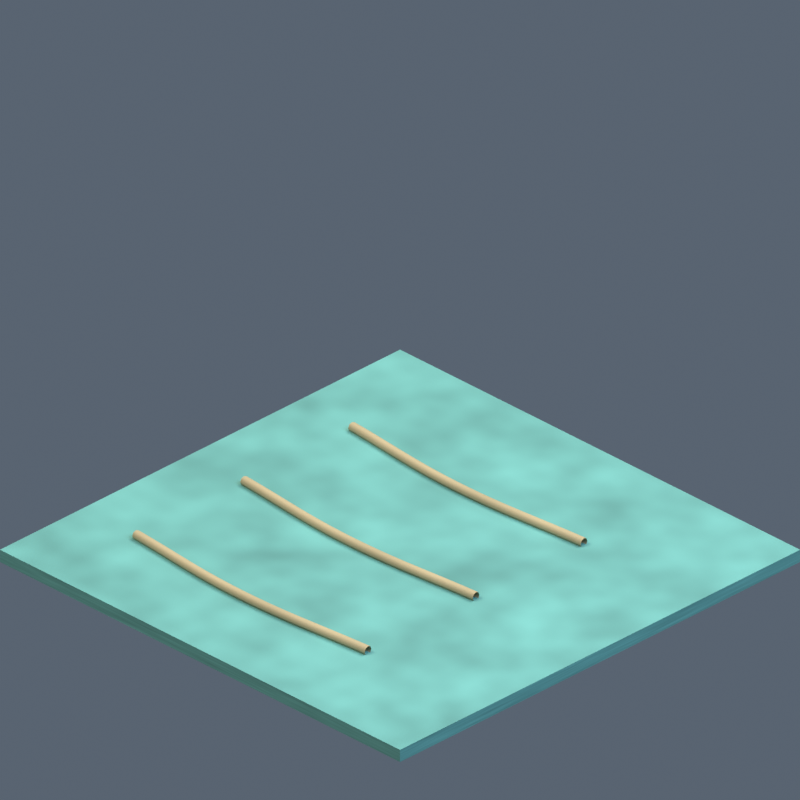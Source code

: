 # Source: environment-tile-shallows.blend  (saved by Blender 5.2.44; exported with 4.5.12 LTS)
import bpy
from mathutils import Matrix  # noqa: F401  (used for matrix-valued properties, if any)

bpy.ops.wm.read_factory_settings(use_empty=True)
scene = bpy.context.scene
scene.name = 'Scene'

# ---- collections
col_collection = bpy.data.collections.new('Collection'); scene.collection.children.link(col_collection)

# ---- materials (node trees are filled in below, after node groups)
mat_shallow_001 = bpy.data.materials.new('shallow.001')
mat_shallow_001.diffuse_color = (0.1046, 0.3278, 0.314, 1.0)
mat_shellshade_010 = bpy.data.materials.new('shellShade.010')
mat_shellshade_010.diffuse_color = (0.402, 0.3325, 0.1981, 1.0)

# ---- material node trees
mat_shallow_001.use_nodes = True; mat_shallow_001.node_tree.nodes.clear()
_N = mat_shallow_001.node_tree.nodes; _L = mat_shallow_001.node_tree.links
n0 = _N.new('ShaderNodeBsdfPrincipled'); n0.name = 'Principled BSDF'; n0.location = (-200, 100)
n0.inputs[2].default_value = 0.8
n0.inputs[10].default_value = 0.005
n1 = _N.new('ShaderNodeOutputMaterial'); n1.name = 'Material Output'; n1.location = (200, 100)
n2 = _N.new('ShaderNodeTexNoise'); n2.name = 'Noise Texture'; n2.location = (0, 0)
n2.width = 160
n2.inputs[4].default_value = 0.75
n3 = _N.new('ShaderNodeTexCoord'); n3.name = 'Texture Coordinate'; n3.location = (0, 0)
n4 = _N.new('ShaderNodeValToRGB'); n4.name = 'Color Ramp'; n4.location = (0, 0)
while len(n4.color_ramp.elements) > 1: n4.color_ramp.elements.remove(n4.color_ramp.elements[-1])
n4.color_ramp.elements[0].position = 0.18; n4.color_ramp.elements[0].color = (0.068, 0.2131, 0.2041, 1.0)
_e = n4.color_ramp.elements.new(0.82); _e.color = (0.144, 0.4341, 0.4162, 1.0)
_L.new(n0.outputs[0], n1.inputs[0])
_L.new(n3.outputs[0], n2.inputs[0])
_L.new(n2.outputs[0], n4.inputs[0])
_L.new(n4.outputs[0], n0.inputs[0])
n1.is_active_output = True
mat_shellshade_010.use_nodes = True; mat_shellshade_010.node_tree.nodes.clear()
_N = mat_shellshade_010.node_tree.nodes; _L = mat_shellshade_010.node_tree.links
n0 = _N.new('ShaderNodeBsdfPrincipled'); n0.name = 'Principled BSDF'; n0.location = (-200, 100)
n0.inputs[2].default_value = 0.8
n0.inputs[10].default_value = 0.005
n1 = _N.new('ShaderNodeOutputMaterial'); n1.name = 'Material Output'; n1.location = (200, 100)
n2 = _N.new('ShaderNodeTexNoise'); n2.name = 'Noise Texture'; n2.location = (0, 0)
n2.width = 160
n2.inputs[4].default_value = 0.75
n3 = _N.new('ShaderNodeTexCoord'); n3.name = 'Texture Coordinate'; n3.location = (0, 0)
n4 = _N.new('ShaderNodeValToRGB'); n4.name = 'Color Ramp'; n4.location = (0, 0)
while len(n4.color_ramp.elements) > 1: n4.color_ramp.elements.remove(n4.color_ramp.elements[-1])
n4.color_ramp.elements[0].position = 0.18; n4.color_ramp.elements[0].color = (0.2613, 0.2161, 0.1287, 1.0)
_e = n4.color_ramp.elements.new(0.82); _e.color = (0.5306, 0.4402, 0.2655, 1.0)
_L.new(n0.outputs[0], n1.inputs[0])
_L.new(n3.outputs[0], n2.inputs[0])
_L.new(n2.outputs[0], n4.inputs[0])
_L.new(n4.outputs[0], n0.inputs[0])
n1.is_active_output = True

# ---- world
world_soft_blue_studio_051 = bpy.data.worlds.new('soft blue studio.051'); scene.world = world_soft_blue_studio_051
world_soft_blue_studio_051.use_nodes = True; world_soft_blue_studio_051.node_tree.nodes.clear()
_N = world_soft_blue_studio_051.node_tree.nodes; _L = world_soft_blue_studio_051.node_tree.links
n0 = _N.new('ShaderNodeBackground'); n0.name = 'Background'; n0.location = (-200, 100)
n0.inputs[0].default_value = (0.18, 0.23, 0.3, 1.0)
n0.inputs[1].default_value = 0.55
n1 = _N.new('ShaderNodeOutputWorld'); n1.name = 'World Output'; n1.location = (200, 100)
_L.new(n0.outputs[0], n1.inputs[0])
n1.is_active_output = True

# ---- cameras
cam_camera_052 = bpy.data.cameras.new('Camera.052')
cam_camera_052.type = 'ORTHO'
cam_camera_052.ortho_scale = 1.414

# ---- lights
light_area_153 = bpy.data.lights.new('Area.153', 'AREA')
light_area_153.color = (1.0, 0.86, 0.66)
light_area_153.energy = 950.0
light_area_153.shape = 'DISK'
light_area_153.size = 5.0
light_area_153.size_y = 1.0
light_area_154 = bpy.data.lights.new('Area.154', 'AREA')
light_area_154.color = (0.65, 0.81, 1.0)
light_area_154.energy = 550.0
light_area_154.shape = 'DISK'
light_area_154.size = 5.0
light_area_154.size_y = 1.0
light_area_155 = bpy.data.lights.new('Area.155', 'AREA')
light_area_155.color = (1.0, 0.91, 0.73)
light_area_155.energy = 750.0
light_area_155.shape = 'DISK'
light_area_155.size = 4.0
light_area_155.size_y = 1.0

# ---- meshes
me_cube_1312 = bpy.data.meshes.new('Cube.1312')
me_cube_1312.from_pydata([(-0.5, -0.5, -0.0125), (-0.5, -0.5, 0.0125), (-0.5, 0.5, -0.0125), (-0.5, 0.5, 0.0125), (0.5, -0.5, -0.0125), (0.5, -0.5, 0.0125), (0.5, 0.5, -0.0125), (0.5, 0.5, 0.0125)], [], [(0, 1, 3, 2), (2, 3, 7, 6), (6, 7, 5, 4), (4, 5, 1, 0), (2, 6, 4, 0), (7, 3, 1, 5)])
_uv = me_cube_1312.uv_layers.new(name='UVMap')
_uv.uv.foreach_set('vector', [0.375, 0.0, 0.625, 0.0, 0.625, 0.25, 0.375, 0.25, 0.375, 0.25, 0.625, 0.25, 0.625, 0.5, 0.375, 0.5, 0.375, 0.5, 0.625, 0.5, 0.625, 0.75, 0.375, 0.75, 0.375, 0.75, 0.625, 0.75, 0.625, 1.0, 0.375, 1.0, 0.125, 0.5, 0.375, 0.5, 0.375, 0.75, 0.125, 0.75, 0.625, 0.5, 0.875, 0.5, 0.875, 0.75, 0.625, 0.75])
me_cube_1312.materials.append(mat_shallow_001)
me_cube_1312.update()

# ---- curves / text
cu_water_ripple_003 = bpy.data.curves.new('water ripple.003', 'CURVE')
cu_water_ripple_003.dimensions = '3D'
_sp = cu_water_ripple_003.splines.new('BEZIER'); _sp.bezier_points.add(2)
_sp.bezier_points.foreach_set('co', [-0.36, -0.3, 0.004, -0.08, -0.32, 0.004, 0.22, -0.3, 0.004])
_sp.bezier_points.foreach_set('handle_left', [-0.4693, -0.2922, 0.004, -0.1896, -0.3197, 0.004, 0.1029, -0.3078, 0.004])
_sp.bezier_points.foreach_set('handle_right', [-0.2507, -0.3078, 0.004, 0.03738, -0.3203, 0.004, 0.3371, -0.2922, 0.004])
for _p, _l, _r in zip(_sp.bezier_points, ['AUTO', 'AUTO', 'AUTO'], ['AUTO', 'AUTO', 'AUTO']): _p.handle_left_type = _l; _p.handle_right_type = _r
cu_water_ripple_003.materials.append(mat_shellshade_010)
cu_water_ripple_003.bevel_resolution = 2
cu_water_ripple_003.bevel_depth = 0.009
cu_water_ripple_003.fill_mode = 'FULL'
cu_water_ripple_004 = bpy.data.curves.new('water ripple.004', 'CURVE')
cu_water_ripple_004.dimensions = '3D'
_sp = cu_water_ripple_004.splines.new('BEZIER'); _sp.bezier_points.add(2)
_sp.bezier_points.foreach_set('co', [-0.36, -0.03, 0.004, -0.08, -0.05, 0.004, 0.22, -0.03, 0.004])
_sp.bezier_points.foreach_set('handle_left', [-0.4693, -0.02219, 0.004, -0.1896, -0.04974, 0.004, 0.1029, -0.03781, 0.004])
_sp.bezier_points.foreach_set('handle_right', [-0.2507, -0.03781, 0.004, 0.03738, -0.05028, 0.004, 0.3371, -0.02219, 0.004])
for _p, _l, _r in zip(_sp.bezier_points, ['AUTO', 'AUTO', 'AUTO'], ['AUTO', 'AUTO', 'AUTO']): _p.handle_left_type = _l; _p.handle_right_type = _r
cu_water_ripple_004.materials.append(mat_shellshade_010)
cu_water_ripple_004.bevel_resolution = 2
cu_water_ripple_004.bevel_depth = 0.009
cu_water_ripple_004.fill_mode = 'FULL'
cu_water_ripple_005 = bpy.data.curves.new('water ripple.005', 'CURVE')
cu_water_ripple_005.dimensions = '3D'
_sp = cu_water_ripple_005.splines.new('BEZIER'); _sp.bezier_points.add(2)
_sp.bezier_points.foreach_set('co', [-0.36, 0.24, 0.004, -0.08, 0.22, 0.004, 0.22, 0.24, 0.004])
_sp.bezier_points.foreach_set('handle_left', [-0.4693, 0.2478, 0.004, -0.1896, 0.2203, 0.004, 0.1029, 0.2322, 0.004])
_sp.bezier_points.foreach_set('handle_right', [-0.2507, 0.2322, 0.004, 0.03738, 0.2197, 0.004, 0.3371, 0.2478, 0.004])
for _p, _l, _r in zip(_sp.bezier_points, ['AUTO', 'AUTO', 'AUTO'], ['AUTO', 'AUTO', 'AUTO']): _p.handle_left_type = _l; _p.handle_right_type = _r
cu_water_ripple_005.materials.append(mat_shellshade_010)
cu_water_ripple_005.bevel_resolution = 2
cu_water_ripple_005.bevel_depth = 0.009
cu_water_ripple_005.fill_mode = 'FULL'

# ---- objects
ob_terrain_tile = bpy.data.objects.new('terrain tile', me_cube_1312)
ob_water_ripple = bpy.data.objects.new('water ripple', cu_water_ripple_003)
ob_water_ripple_001 = bpy.data.objects.new('water ripple.001', cu_water_ripple_004)
ob_water_ripple_002 = bpy.data.objects.new('water ripple.002', cu_water_ripple_005)
ob_calibrated_isometric_camera = bpy.data.objects.new('calibrated isometric camera', cam_camera_052)
ob_warm_key = bpy.data.objects.new('warm key', light_area_153)
ob_cool_fill = bpy.data.objects.new('cool fill', light_area_154)
ob_rim = bpy.data.objects.new('rim', light_area_155)

# ---- transforms, parenting, visibility, modifiers, constraints
ob_terrain_tile.location = (0.0, 0.0, -0.015)
ob_water_ripple.location = (0.0, 0.0, 0.0)
ob_water_ripple_001.location = (0.0, 0.0, 0.0)
ob_water_ripple_002.location = (0.0, 0.0, 0.0)
ob_calibrated_isometric_camera.location = (9.906, -9.906, 8.395)
ob_calibrated_isometric_camera.rotation_euler = (1.047, -2.392e-08, 0.7854)
ob_warm_key.location = (-3.0, -5.0, 9.0)
ob_warm_key.rotation_euler = (0.5749, -3.355e-08, -0.5404)
ob_cool_fill.location = (5.0, 1.0, 6.0)
ob_cool_fill.rotation_euler = (0.7044, -2.709e-08, 1.768)
ob_rim.location = (1.0, 5.0, 8.0)
ob_rim.rotation_euler = (0.5675, -5.913e-08, 2.944)

# ---- collection membership
col_collection.objects.link(ob_terrain_tile)
col_collection.objects.link(ob_water_ripple)
col_collection.objects.link(ob_water_ripple_001)
col_collection.objects.link(ob_water_ripple_002)
col_collection.objects.link(ob_calibrated_isometric_camera)
col_collection.objects.link(ob_warm_key)
col_collection.objects.link(ob_cool_fill)
col_collection.objects.link(ob_rim)

# ---- scene / render settings (as saved in the file)
scene.camera = ob_calibrated_isometric_camera
scene.frame_start = 1; scene.frame_end = 250; scene.frame_set(1)
scene.render.engine = 'CYCLES'
scene.render.resolution_x = 64
scene.render.resolution_y = 64
scene.render.film_transparent = True
scene.render.bake_bias = 0.0
scene.render.bake_samples = 0
scene.render.compositor_device = 'GPU'
scene.cycles.samples = 24
scene.eevee.use_volume_custom_range = False
scene.eevee.fast_gi_thickness_near = 0.1
scene.eevee.fast_gi_thickness_far = 0.0
scene.eevee.ray_tracing_options.screen_trace_thickness = 0.1
scene.view_settings.view_transform = 'Standard'
bpy.context.view_layer.update()
